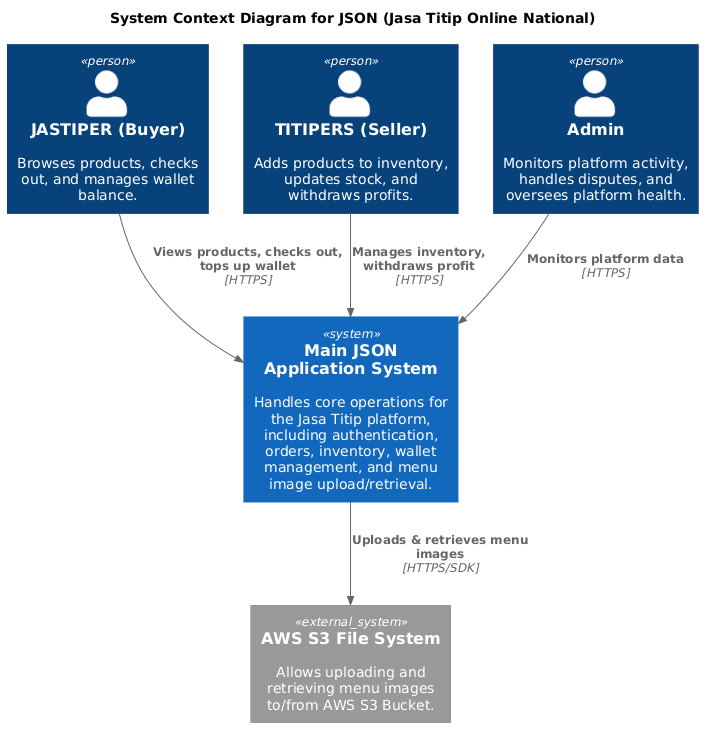

The diagram above was rendered by PlantUML. Its source (embedded in the PNG):
@startuml
!include https://raw.githubusercontent.com/plantuml-stdlib/C4-PlantUML/master/C4_Context.puml

title System Context Diagram for JSON (Jasa Titip Online National)

Person(jastiper, "JASTIPER (Buyer)", "Browses products, checks out, and manages wallet balance.")
Person(titipers, "TITIPERS (Seller)", "Adds products to inventory, updates stock, and withdraws profits.")
Person(admin, "Admin", "Monitors platform activity, handles disputes, and oversees platform health.")

System(jsonSystem, "Main JSON Application System", "Handles core operations for the Jasa Titip platform, including authentication, orders, inventory, wallet management, and menu image upload/retrieval.")

System_Ext(aws_s3, "AWS S3 File System", "Allows uploading and retrieving menu images to/from AWS S3 Bucket.")

Rel(jastiper, jsonSystem, "Views products, checks out, tops up wallet", "HTTPS")
Rel(titipers, jsonSystem, "Manages inventory, withdraws profit", "HTTPS")
Rel(admin, jsonSystem, "Monitors platform data", "HTTPS")

Rel(jsonSystem, aws_s3, "Uploads & retrieves menu images", "HTTPS/SDK")
@enduml